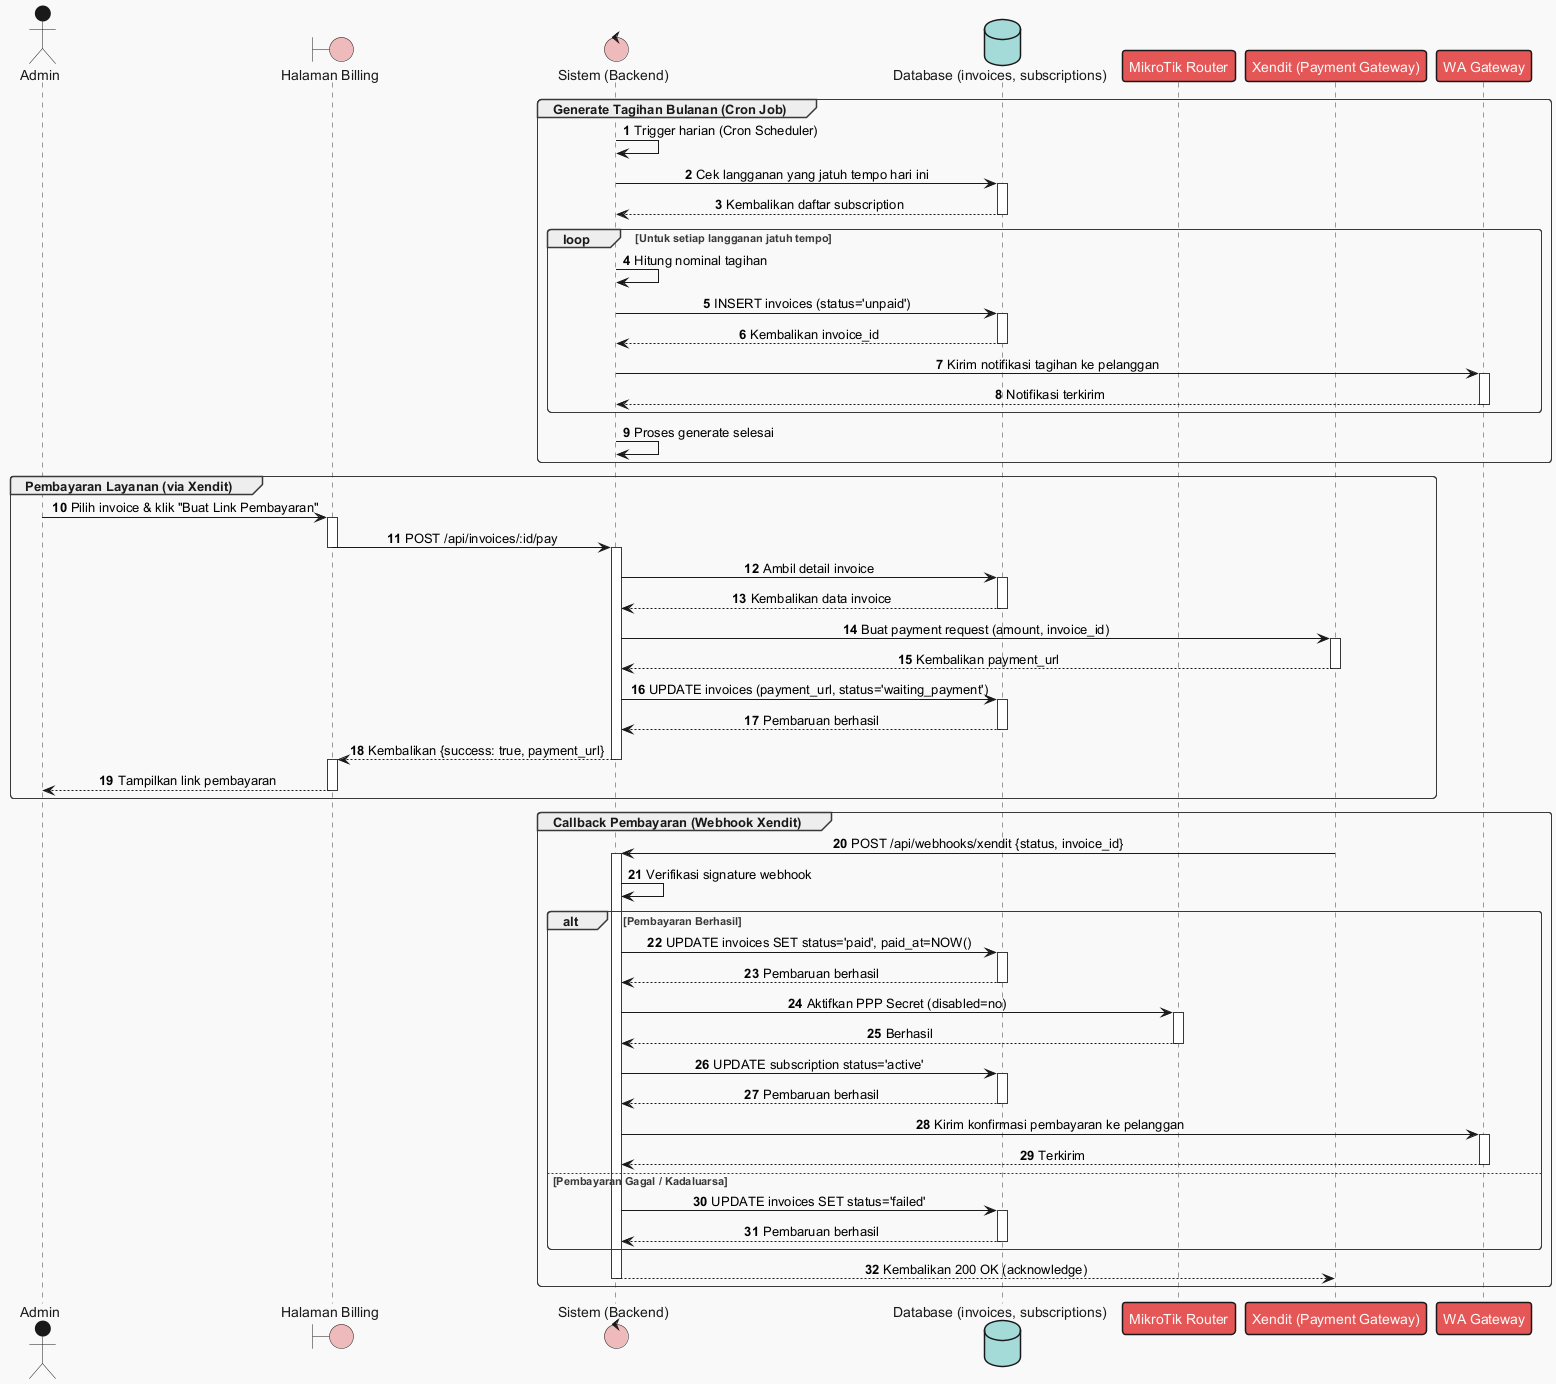

The diagram above was rendered by PlantUML. Its source (embedded in the PNG):
@startuml
!theme mars
autonumber
skinparam sequenceMessageAlign center

' Definisi Partisipan
actor "Admin" as User
boundary "Halaman Billing" as UI
control "Sistem (Backend)" as System
database "Database (invoices, subscriptions)" as DB
participant "MikroTik Router" as MT
participant "Xendit (Payment Gateway)" as PG
participant "WA Gateway" as WA

' ================= FLOW 1: GENERATE TAGIHAN (CRON) =================
group Generate Tagihan Bulanan (Cron Job)
    System -> System : Trigger harian (Cron Scheduler)

    System -> DB : Cek langganan yang jatuh tempo hari ini
    activate DB
    DB --> System : Kembalikan daftar subscription
    deactivate DB

    loop Untuk setiap langganan jatuh tempo
        System -> System : Hitung nominal tagihan
        System -> DB : INSERT invoices (status='unpaid')
        activate DB
        DB --> System : Kembalikan invoice_id
        deactivate DB

        System -> WA : Kirim notifikasi tagihan ke pelanggan
        activate WA
        WA --> System : Notifikasi terkirim
        deactivate WA
    end

    System -> System : Proses generate selesai
end

' ================= FLOW 2: PEMBAYARAN VIA PAYMENT GATEWAY =================
group Pembayaran Layanan (via Xendit)
    User -> UI : Pilih invoice & klik "Buat Link Pembayaran"
    activate UI
    UI -> System : POST /api/invoices/:id/pay
    deactivate UI
    activate System

    System -> DB : Ambil detail invoice
    activate DB
    DB --> System : Kembalikan data invoice
    deactivate DB

    System -> PG : Buat payment request (amount, invoice_id)
    activate PG
    PG --> System : Kembalikan payment_url
    deactivate PG

    System -> DB : UPDATE invoices (payment_url, status='waiting_payment')
    activate DB
    DB --> System : Pembaruan berhasil
    deactivate DB

    System --> UI : Kembalikan {success: true, payment_url}
    deactivate System
    activate UI
    UI --> User : Tampilkan link pembayaran
    deactivate UI
end

' ================= FLOW 3: CALLBACK PEMBAYARAN =================
group Callback Pembayaran (Webhook Xendit)
    PG -> System : POST /api/webhooks/xendit {status, invoice_id}
    activate System

    System -> System : Verifikasi signature webhook

    alt Pembayaran Berhasil
        System -> DB : UPDATE invoices SET status='paid', paid_at=NOW()
        activate DB
        DB --> System : Pembaruan berhasil
        deactivate DB

        System -> MT : Aktifkan PPP Secret (disabled=no)
        activate MT
        MT --> System : Berhasil
        deactivate MT

        System -> DB : UPDATE subscription status='active'
        activate DB
        DB --> System : Pembaruan berhasil
        deactivate DB

        System -> WA : Kirim konfirmasi pembayaran ke pelanggan
        activate WA
        WA --> System : Terkirim
        deactivate WA

    else Pembayaran Gagal / Kadaluarsa
        System -> DB : UPDATE invoices SET status='failed'
        activate DB
        DB --> System : Pembaruan berhasil
        deactivate DB
    end

    System --> PG : Kembalikan 200 OK (acknowledge)
    deactivate System
end

@enduml